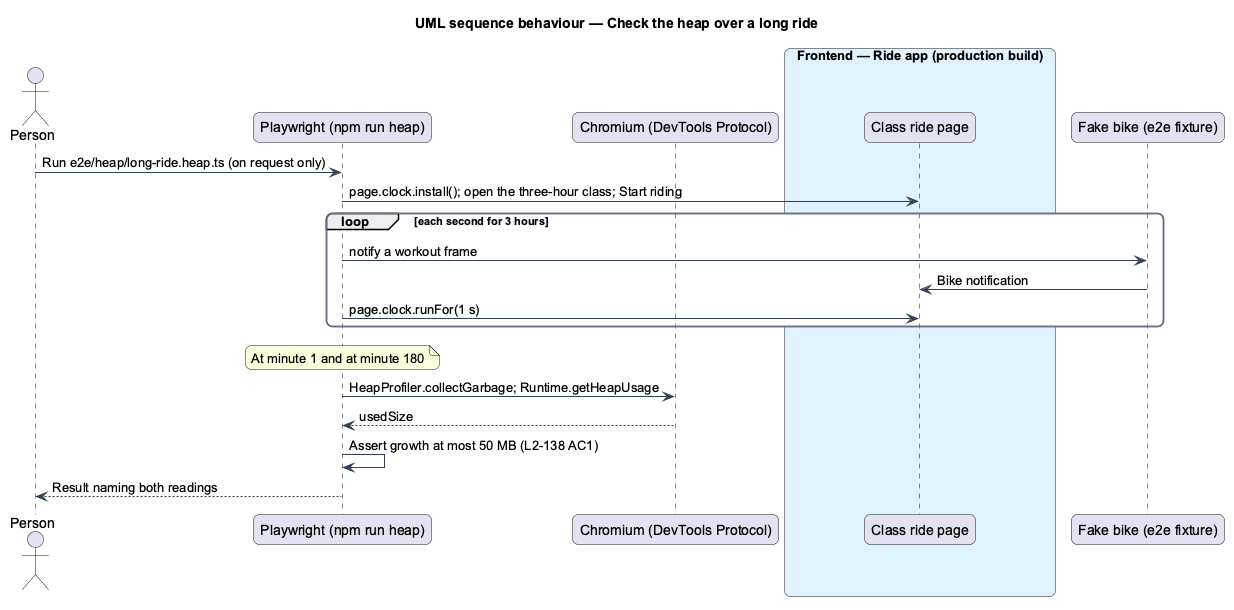

The diagram above was rendered by PlantUML. Its source (embedded in the PNG):
@startuml
title UML sequence behaviour — Check the heap over a long ride
skinparam backgroundColor #FFFFFF
skinparam shadowing false
skinparam roundcorner 12
skinparam defaultFontName Arial
skinparam ArrowColor #344054
skinparam rectangle {
  BorderColor #344054
  FontColor #101828
}
skinparam package {
  BorderColor #667085
  FontColor #101828
  BackgroundColor #F9FAFB
}
actor "Person" as dev
participant "Playwright (npm run heap)" as pw
participant "Chromium (DevTools Protocol)" as cdp
box "Frontend — Ride app (production build)" #E0F2FE
  participant "Class ride page" as page
end box
participant "Fake bike (e2e fixture)" as sim
dev -> pw : Run e2e/heap/long-ride.heap.ts (on request only)
pw -> page : page.clock.install(); open the three-hour class; Start riding
loop each second for 3 hours
  pw -> sim : notify a workout frame
  sim -> page : Bike notification
  pw -> page : page.clock.runFor(1 s)
end
note over pw : At minute 1 and at minute 180
pw -> cdp : HeapProfiler.collectGarbage; Runtime.getHeapUsage
cdp --> pw : usedSize
pw -> pw : Assert growth at most 50 MB (L2-138 AC1)
pw --> dev : Result naming both readings
@enduml